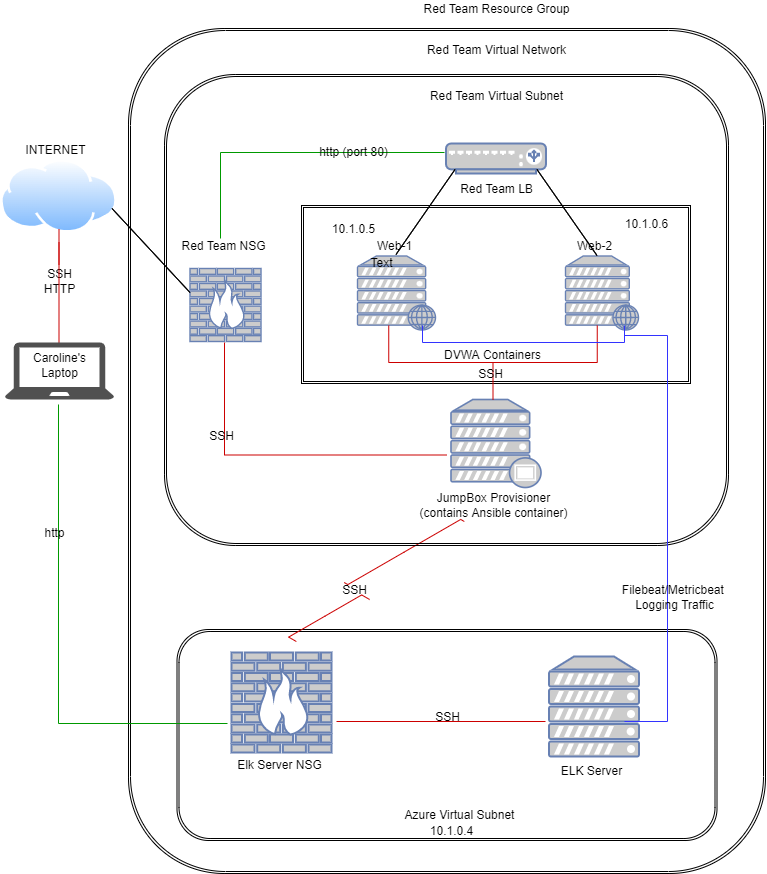

The diagram above was exported from draw.io. Its source (the exported page's mxGraphModel, read from the mxfile embedded in the PNG):
<mxGraphModel dx="1090" dy="627" grid="0" gridSize="10" guides="1" tooltips="1" connect="1" arrows="1" fold="1" page="1" pageScale="1" pageWidth="850" pageHeight="1100" math="0" shadow="0">
  <root>
    <mxCell id="0" />
    <mxCell id="1" parent="0" />
    <mxCell id="8nBJgC0V4zXpXvh4Uozs-1" value="" style="aspect=fixed;perimeter=ellipsePerimeter;html=1;align=center;shadow=0;dashed=0;spacingTop=3;image;image=img/lib/active_directory/internet_cloud.svg;" vertex="1" parent="1">
      <mxGeometry x="9" y="159" width="117" height="73.71" as="geometry" />
    </mxCell>
    <mxCell id="8nBJgC0V4zXpXvh4Uozs-3" value="INTERNET" style="text;html=1;resizable=0;autosize=1;align=center;verticalAlign=middle;points=[];fillColor=none;strokeColor=none;rounded=0;" vertex="1" parent="1">
      <mxGeometry x="29" y="141" width="70" height="18" as="geometry" />
    </mxCell>
    <mxCell id="8nBJgC0V4zXpXvh4Uozs-17" value="" style="line;strokeWidth=1;direction=south;html=1;strokeColor=#CC0000;" vertex="1" parent="1">
      <mxGeometry x="62.5" y="229" width="10" height="35" as="geometry" />
    </mxCell>
    <mxCell id="8nBJgC0V4zXpXvh4Uozs-18" value="" style="shape=ext;double=1;rounded=1;whiteSpace=wrap;html=1;" vertex="1" parent="1">
      <mxGeometry x="137" y="28" width="637" height="845" as="geometry" />
    </mxCell>
    <mxCell id="8nBJgC0V4zXpXvh4Uozs-19" value="SSH&lt;br&gt;HTTP&lt;br&gt;" style="text;html=1;resizable=0;autosize=1;align=center;verticalAlign=middle;points=[];fillColor=none;strokeColor=none;rounded=0;" vertex="1" parent="1">
      <mxGeometry x="47.5" y="265" width="41" height="32" as="geometry" />
    </mxCell>
    <mxCell id="8nBJgC0V4zXpXvh4Uozs-20" value="" style="line;strokeWidth=1;direction=south;html=1;strokeColor=#CC0000;" vertex="1" parent="1">
      <mxGeometry x="62.5" y="242" width="10" height="100" as="geometry" />
    </mxCell>
    <mxCell id="8nBJgC0V4zXpXvh4Uozs-22" value="" style="sketch=0;pointerEvents=1;shadow=0;dashed=0;html=1;strokeColor=none;fillColor=#505050;labelPosition=center;verticalLabelPosition=bottom;verticalAlign=top;outlineConnect=0;align=center;shape=mxgraph.office.devices.laptop;" vertex="1" parent="1">
      <mxGeometry x="13.5" y="342" width="109" height="57" as="geometry" />
    </mxCell>
    <mxCell id="8nBJgC0V4zXpXvh4Uozs-23" value="Caroline's&lt;br&gt;Laptop" style="text;html=1;resizable=0;autosize=1;align=center;verticalAlign=middle;points=[];fillColor=none;strokeColor=none;rounded=0;" vertex="1" parent="1">
      <mxGeometry x="36" y="349" width="63" height="32" as="geometry" />
    </mxCell>
    <mxCell id="8nBJgC0V4zXpXvh4Uozs-24" value="Red Team Resource Group&lt;br&gt;" style="text;html=1;resizable=0;autosize=1;align=center;verticalAlign=middle;points=[];fillColor=none;strokeColor=none;rounded=0;" vertex="1" parent="1">
      <mxGeometry x="426.5" width="156" height="18" as="geometry" />
    </mxCell>
    <mxCell id="8nBJgC0V4zXpXvh4Uozs-25" value="" style="shape=ext;double=1;rounded=0;whiteSpace=wrap;html=1;" vertex="1" parent="1">
      <mxGeometry x="310" y="205" width="389" height="178" as="geometry" />
    </mxCell>
    <mxCell id="8nBJgC0V4zXpXvh4Uozs-27" value="" style="fontColor=#0066CC;verticalAlign=top;verticalLabelPosition=bottom;labelPosition=center;align=center;html=1;outlineConnect=0;fillColor=#CCCCCC;strokeColor=#6881B3;gradientColor=none;gradientDirection=north;strokeWidth=2;shape=mxgraph.networks.firewall;" vertex="1" parent="1">
      <mxGeometry x="198.5" y="268" width="71" height="73" as="geometry" />
    </mxCell>
    <mxCell id="8nBJgC0V4zXpXvh4Uozs-28" value="Red Team NSG" style="text;html=1;resizable=0;autosize=1;align=center;verticalAlign=middle;points=[];fillColor=none;strokeColor=none;rounded=0;" vertex="1" parent="1">
      <mxGeometry x="185" y="237.5" width="94" height="18" as="geometry" />
    </mxCell>
    <mxCell id="8nBJgC0V4zXpXvh4Uozs-30" value="" style="fontColor=#0066CC;verticalAlign=top;verticalLabelPosition=bottom;labelPosition=center;align=center;html=1;outlineConnect=0;fillColor=#CCCCCC;strokeColor=#6881B3;gradientColor=none;gradientDirection=north;strokeWidth=2;shape=mxgraph.networks.web_server;" vertex="1" parent="1">
      <mxGeometry x="366" y="255.5" width="78" height="74" as="geometry" />
    </mxCell>
    <mxCell id="8nBJgC0V4zXpXvh4Uozs-31" value="" style="fontColor=#0066CC;verticalAlign=top;verticalLabelPosition=bottom;labelPosition=center;align=center;html=1;outlineConnect=0;fillColor=#CCCCCC;strokeColor=#6881B3;gradientColor=none;gradientDirection=north;strokeWidth=2;shape=mxgraph.networks.web_server;" vertex="1" parent="1">
      <mxGeometry x="574" y="255.5" width="73" height="74" as="geometry" />
    </mxCell>
    <mxCell id="8nBJgC0V4zXpXvh4Uozs-32" value="Red Team Virtual Network&lt;br&gt;" style="text;html=1;resizable=0;autosize=1;align=center;verticalAlign=middle;points=[];fillColor=none;strokeColor=none;rounded=0;" vertex="1" parent="1">
      <mxGeometry x="430" y="41" width="149" height="18" as="geometry" />
    </mxCell>
    <mxCell id="8nBJgC0V4zXpXvh4Uozs-33" value="Web-1" style="text;html=1;resizable=0;autosize=1;align=center;verticalAlign=middle;points=[];fillColor=none;strokeColor=none;rounded=0;" vertex="1" parent="1">
      <mxGeometry x="380" y="237.5" width="45" height="18" as="geometry" />
    </mxCell>
    <mxCell id="8nBJgC0V4zXpXvh4Uozs-34" value="Web-2" style="text;html=1;resizable=0;autosize=1;align=center;verticalAlign=middle;points=[];fillColor=none;strokeColor=none;rounded=0;" vertex="1" parent="1">
      <mxGeometry x="580" y="237.5" width="45" height="18" as="geometry" />
    </mxCell>
    <mxCell id="8nBJgC0V4zXpXvh4Uozs-36" value="Red Team Virtual Subnet" style="text;html=1;resizable=0;autosize=1;align=center;verticalAlign=middle;points=[];fillColor=none;strokeColor=none;rounded=0;" vertex="1" parent="1">
      <mxGeometry x="433" y="87" width="143" height="18" as="geometry" />
    </mxCell>
    <mxCell id="8nBJgC0V4zXpXvh4Uozs-37" value="" style="fontColor=#0066CC;verticalAlign=top;verticalLabelPosition=bottom;labelPosition=center;align=center;html=1;outlineConnect=0;fillColor=#CCCCCC;strokeColor=#6881B3;gradientColor=none;gradientDirection=north;strokeWidth=2;shape=mxgraph.networks.load_balancer;" vertex="1" parent="1">
      <mxGeometry x="454.5" y="143" width="100" height="30" as="geometry" />
    </mxCell>
    <mxCell id="8nBJgC0V4zXpXvh4Uozs-39" value="" style="fontColor=#0066CC;verticalAlign=top;verticalLabelPosition=bottom;labelPosition=center;align=center;html=1;outlineConnect=0;fillColor=#CCCCCC;strokeColor=#6881B3;gradientColor=none;gradientDirection=north;strokeWidth=2;shape=mxgraph.networks.proxy_server;" vertex="1" parent="1">
      <mxGeometry x="459.5" y="399" width="90" height="88" as="geometry" />
    </mxCell>
    <mxCell id="8nBJgC0V4zXpXvh4Uozs-40" value="JumpBox Provisioner&lt;br&gt;(contains Ansible container)" style="text;html=1;resizable=0;autosize=1;align=center;verticalAlign=middle;points=[];fillColor=none;strokeColor=none;rounded=0;" vertex="1" parent="1">
      <mxGeometry x="423" y="489" width="157" height="32" as="geometry" />
    </mxCell>
    <mxCell id="8nBJgC0V4zXpXvh4Uozs-41" value="Red Team LB" style="text;html=1;resizable=0;autosize=1;align=center;verticalAlign=middle;points=[];fillColor=none;strokeColor=none;rounded=0;" vertex="1" parent="1">
      <mxGeometry x="463.5" y="180" width="82" height="18" as="geometry" />
    </mxCell>
    <mxCell id="8nBJgC0V4zXpXvh4Uozs-42" value="" style="fontColor=#0066CC;verticalAlign=top;verticalLabelPosition=bottom;labelPosition=center;align=center;html=1;outlineConnect=0;fillColor=#CCCCCC;strokeColor=#6881B3;gradientColor=none;gradientDirection=north;strokeWidth=2;shape=mxgraph.networks.server;" vertex="1" parent="1">
      <mxGeometry x="557.5" y="656" width="90" height="100" as="geometry" />
    </mxCell>
    <mxCell id="8nBJgC0V4zXpXvh4Uozs-43" value="ELK Server" style="text;html=1;resizable=0;autosize=1;align=center;verticalAlign=middle;points=[];fillColor=none;strokeColor=none;rounded=0;" vertex="1" parent="1">
      <mxGeometry x="564" y="762" width="71" height="18" as="geometry" />
    </mxCell>
    <mxCell id="8nBJgC0V4zXpXvh4Uozs-44" value="" style="fontColor=#0066CC;verticalAlign=top;verticalLabelPosition=bottom;labelPosition=center;align=center;html=1;outlineConnect=0;fillColor=#CCCCCC;strokeColor=#6881B3;gradientColor=none;gradientDirection=north;strokeWidth=2;shape=mxgraph.networks.firewall;" vertex="1" parent="1">
      <mxGeometry x="240" y="652" width="100" height="100" as="geometry" />
    </mxCell>
    <mxCell id="8nBJgC0V4zXpXvh4Uozs-45" value="Elk Server NSG" style="text;html=1;resizable=0;autosize=1;align=center;verticalAlign=middle;points=[];fillColor=none;strokeColor=none;rounded=0;" vertex="1" parent="1">
      <mxGeometry x="240" y="756" width="95" height="18" as="geometry" />
    </mxCell>
    <mxCell id="8nBJgC0V4zXpXvh4Uozs-46" value="" style="shape=ext;double=1;rounded=1;whiteSpace=wrap;html=1;gradientColor=#ffffff;fillColor=none;" vertex="1" parent="1">
      <mxGeometry x="185.5" y="629" width="540" height="211" as="geometry" />
    </mxCell>
    <mxCell id="8nBJgC0V4zXpXvh4Uozs-48" value="Azure Virtual Subnet" style="text;html=1;resizable=0;autosize=1;align=center;verticalAlign=middle;points=[];fillColor=none;strokeColor=none;rounded=0;" vertex="1" parent="1">
      <mxGeometry x="408" y="806" width="120" height="18" as="geometry" />
    </mxCell>
    <mxCell id="8nBJgC0V4zXpXvh4Uozs-49" value="10.1.0.4" style="text;html=1;resizable=0;autosize=1;align=center;verticalAlign=middle;points=[];fillColor=none;strokeColor=none;rounded=0;" vertex="1" parent="1">
      <mxGeometry x="433" y="822" width="53" height="18" as="geometry" />
    </mxCell>
    <mxCell id="8nBJgC0V4zXpXvh4Uozs-50" value="" style="shape=partialRectangle;whiteSpace=wrap;html=1;bottom=0;right=0;fillColor=none;direction=north;strokeColor=#009900;" vertex="1" parent="1">
      <mxGeometry x="67" y="404" width="169" height="319" as="geometry" />
    </mxCell>
    <mxCell id="8nBJgC0V4zXpXvh4Uozs-51" value="http" style="text;html=1;resizable=0;autosize=1;align=center;verticalAlign=middle;points=[];fillColor=none;strokeColor=none;rounded=0;" vertex="1" parent="1">
      <mxGeometry x="47.5" y="524" width="30" height="18" as="geometry" />
    </mxCell>
    <mxCell id="8nBJgC0V4zXpXvh4Uozs-52" value="" style="shape=partialRectangle;whiteSpace=wrap;html=1;bottom=0;right=0;fillColor=none;strokeColor=#009900;direction=east;" vertex="1" parent="1">
      <mxGeometry x="229" y="152" width="224" height="86" as="geometry" />
    </mxCell>
    <mxCell id="8nBJgC0V4zXpXvh4Uozs-53" value="http (port 80)" style="text;html=1;resizable=0;autosize=1;align=center;verticalAlign=middle;points=[];fillColor=none;strokeColor=none;rounded=0;" vertex="1" parent="1">
      <mxGeometry x="322" y="143" width="79" height="18" as="geometry" />
    </mxCell>
    <mxCell id="8nBJgC0V4zXpXvh4Uozs-60" value="" style="shape=partialRectangle;whiteSpace=wrap;html=1;bottom=0;right=0;fillColor=none;strokeColor=#CC0000;direction=north;" vertex="1" parent="1">
      <mxGeometry x="233" y="342" width="222" height="112.5" as="geometry" />
    </mxCell>
    <mxCell id="8nBJgC0V4zXpXvh4Uozs-61" value="SSH" style="text;html=1;resizable=0;autosize=1;align=center;verticalAlign=middle;points=[];fillColor=none;strokeColor=none;rounded=0;" vertex="1" parent="1">
      <mxGeometry x="212" y="427" width="35" height="18" as="geometry" />
    </mxCell>
    <mxCell id="8nBJgC0V4zXpXvh4Uozs-62" value="" style="edgeStyle=isometricEdgeStyle;endArrow=none;html=1;elbow=vertical;rounded=0;exitX=0.221;exitY=0.057;exitDx=0;exitDy=0;exitPerimeter=0;strokeColor=#CC0000;startArrow=none;" edge="1" parent="1" source="8nBJgC0V4zXpXvh4Uozs-63">
      <mxGeometry width="50" height="100" relative="1" as="geometry">
        <mxPoint x="422.8" y="621" as="sourcePoint" />
        <mxPoint x="472.8" y="521" as="targetPoint" />
      </mxGeometry>
    </mxCell>
    <mxCell id="8nBJgC0V4zXpXvh4Uozs-63" value="SSH" style="text;html=1;resizable=0;autosize=1;align=center;verticalAlign=middle;points=[];fillColor=none;strokeColor=none;rounded=0;" vertex="1" parent="1">
      <mxGeometry x="345" y="581" width="35" height="18" as="geometry" />
    </mxCell>
    <mxCell id="8nBJgC0V4zXpXvh4Uozs-64" value="" style="edgeStyle=isometricEdgeStyle;endArrow=none;html=1;elbow=vertical;rounded=0;exitX=0.221;exitY=0.057;exitDx=0;exitDy=0;exitPerimeter=0;strokeColor=#CC0000;" edge="1" parent="1" source="8nBJgC0V4zXpXvh4Uozs-46" target="8nBJgC0V4zXpXvh4Uozs-63">
      <mxGeometry width="50" height="100" relative="1" as="geometry">
        <mxPoint x="304.8399999999999" y="641.027" as="sourcePoint" />
        <mxPoint x="472.79999999999995" y="521" as="targetPoint" />
      </mxGeometry>
    </mxCell>
    <mxCell id="8nBJgC0V4zXpXvh4Uozs-66" value="" style="line;strokeWidth=1;html=1;fillColor=none;gradientColor=#ffffff;strokeColor=#CC0000;" vertex="1" parent="1">
      <mxGeometry x="345" y="716" width="209" height="10" as="geometry" />
    </mxCell>
    <mxCell id="8nBJgC0V4zXpXvh4Uozs-67" value="SSH" style="text;html=1;resizable=0;autosize=1;align=center;verticalAlign=middle;points=[];fillColor=none;strokeColor=none;rounded=0;" vertex="1" parent="1">
      <mxGeometry x="438" y="708" width="35" height="18" as="geometry" />
    </mxCell>
    <mxCell id="8nBJgC0V4zXpXvh4Uozs-71" value="DVWA Containers" style="text;html=1;resizable=0;autosize=1;align=center;verticalAlign=middle;points=[];fillColor=none;strokeColor=none;rounded=0;" vertex="1" parent="1">
      <mxGeometry x="448.5" y="346" width="106" height="18" as="geometry" />
    </mxCell>
    <mxCell id="8nBJgC0V4zXpXvh4Uozs-72" value="" style="shape=ext;double=1;rounded=1;whiteSpace=wrap;html=1;strokeColor=default;strokeWidth=0;fillColor=none;gradientColor=#ffffff;" vertex="1" parent="1">
      <mxGeometry x="173" y="74" width="564" height="471" as="geometry" />
    </mxCell>
    <mxCell id="8nBJgC0V4zXpXvh4Uozs-73" value="" style="strokeWidth=1;html=1;shape=mxgraph.flowchart.annotation_2;align=left;labelPosition=right;pointerEvents=1;fillColor=none;gradientColor=#ffffff;direction=north;strokeColor=#CC0000;" vertex="1" parent="1">
      <mxGeometry x="397.25" y="325" width="208.5" height="74" as="geometry" />
    </mxCell>
    <mxCell id="8nBJgC0V4zXpXvh4Uozs-74" value="SSH" style="text;html=1;resizable=0;autosize=1;align=center;verticalAlign=middle;points=[];fillColor=none;strokeColor=none;rounded=0;" vertex="1" parent="1">
      <mxGeometry x="481" y="365" width="35" height="18" as="geometry" />
    </mxCell>
    <mxCell id="8nBJgC0V4zXpXvh4Uozs-79" value="" style="strokeWidth=1;html=1;shape=mxgraph.flowchart.annotation_1;align=left;pointerEvents=1;fillColor=none;gradientColor=#ffffff;direction=north;strokeColor=#3333FF;" vertex="1" parent="1">
      <mxGeometry x="431" y="325" width="202" height="17" as="geometry" />
    </mxCell>
    <mxCell id="8nBJgC0V4zXpXvh4Uozs-80" value="" style="strokeWidth=1;html=1;shape=mxgraph.flowchart.annotation_1;align=left;pointerEvents=1;fillColor=none;gradientColor=#ffffff;strokeColor=#3333FF;direction=west;" vertex="1" parent="1">
      <mxGeometry x="633" y="335" width="43" height="386" as="geometry" />
    </mxCell>
    <mxCell id="8nBJgC0V4zXpXvh4Uozs-81" value="Filebeat/Metricbeat&amp;nbsp;&lt;br&gt;Logging Traffic" style="text;html=1;resizable=0;autosize=1;align=center;verticalAlign=middle;points=[];fillColor=none;strokeColor=none;rounded=0;" vertex="1" parent="1">
      <mxGeometry x="625" y="581" width="115" height="32" as="geometry" />
    </mxCell>
    <mxCell id="8nBJgC0V4zXpXvh4Uozs-82" value="" style="verticalLabelPosition=bottom;verticalAlign=top;html=1;shape=mxgraph.basic.diag_stripe;dx=0;strokeColor=#000000;strokeWidth=1;fillColor=none;gradientColor=#ffffff;direction=south;" vertex="1" parent="1">
      <mxGeometry x="545.5" y="169" width="60" height="86" as="geometry" />
    </mxCell>
    <mxCell id="8nBJgC0V4zXpXvh4Uozs-83" value="" style="verticalLabelPosition=bottom;verticalAlign=top;html=1;shape=mxgraph.basic.diag_stripe;dx=0;strokeColor=#000000;strokeWidth=1;fillColor=none;gradientColor=#ffffff;" vertex="1" parent="1">
      <mxGeometry x="404.5" y="169" width="59" height="85" as="geometry" />
    </mxCell>
    <mxCell id="8nBJgC0V4zXpXvh4Uozs-85" value="" style="verticalLabelPosition=bottom;verticalAlign=top;html=1;shape=mxgraph.basic.diag_stripe;dx=0;strokeColor=#000000;strokeWidth=1;fillColor=none;gradientColor=#ffffff;direction=south;" vertex="1" parent="1">
      <mxGeometry x="120.5" y="208" width="78" height="84" as="geometry" />
    </mxCell>
    <mxCell id="8nBJgC0V4zXpXvh4Uozs-86" value="Text" style="text;html=1;resizable=0;autosize=1;align=center;verticalAlign=middle;points=[];fillColor=none;strokeColor=none;rounded=0;" vertex="1" parent="1">
      <mxGeometry x="370" y="253" width="40" height="20" as="geometry" />
    </mxCell>
    <mxCell id="8nBJgC0V4zXpXvh4Uozs-87" value="10.1.0.5" style="text;html=1;resizable=0;autosize=1;align=center;verticalAlign=middle;points=[];fillColor=none;strokeColor=none;rounded=0;" vertex="1" parent="1">
      <mxGeometry x="335" y="219.5" width="53" height="18" as="geometry" />
    </mxCell>
    <mxCell id="8nBJgC0V4zXpXvh4Uozs-88" value="10.1.0.6" style="text;html=1;resizable=0;autosize=1;align=center;verticalAlign=middle;points=[];fillColor=none;strokeColor=none;rounded=0;" vertex="1" parent="1">
      <mxGeometry x="628" y="214.71" width="53" height="18" as="geometry" />
    </mxCell>
  </root>
</mxGraphModel>